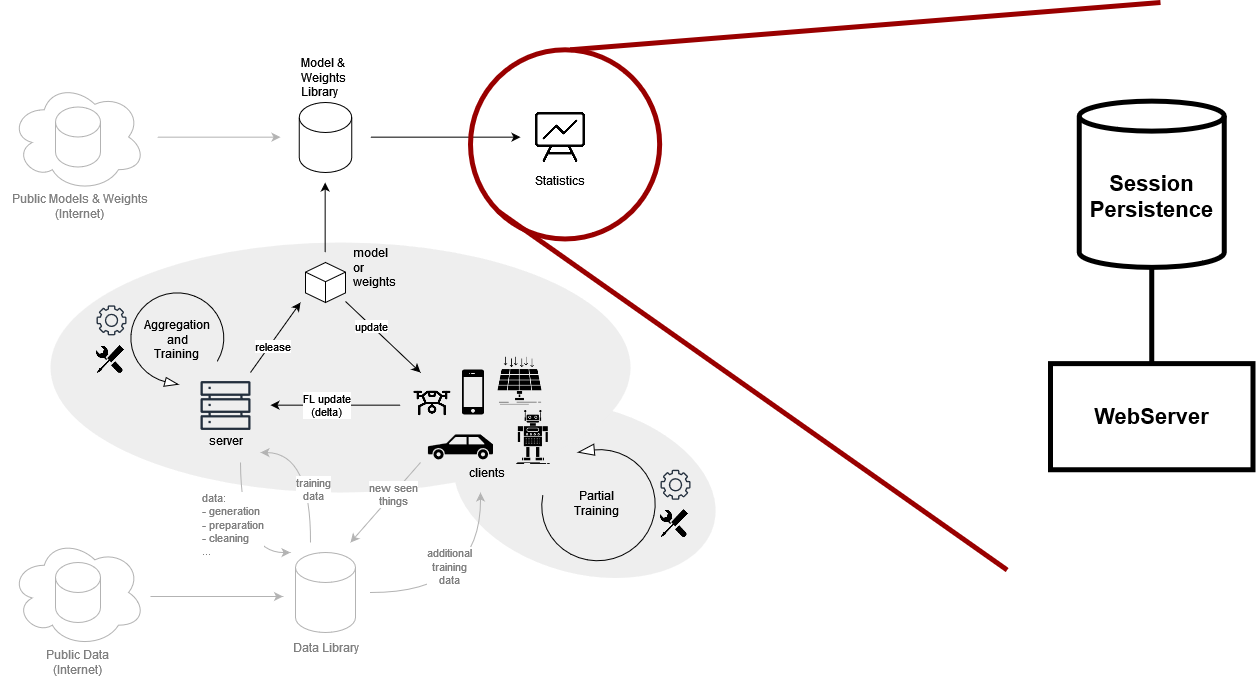

The diagram above was exported from draw.io. Its source (the exported page's mxGraphModel, read from the mxfile embedded in the PNG):
<mxGraphModel dx="1434" dy="782" grid="1" gridSize="10" guides="1" tooltips="1" connect="1" arrows="1" fold="1" page="1" pageScale="1" pageWidth="1169" pageHeight="827" math="0" shadow="0">
  <root>
    <mxCell id="0" />
    <mxCell id="1" parent="0" />
    <mxCell id="kIQL6InWpWwd8AoNFhsy-70" value="" style="ellipse;whiteSpace=wrap;html=1;rotation=15;strokeColor=none;fillColor=#eeeeee;" parent="1" vertex="1">
      <mxGeometry x="710.5" y="503.87" width="267.37" height="167.38" as="geometry" />
    </mxCell>
    <mxCell id="kIQL6InWpWwd8AoNFhsy-69" value="" style="ellipse;whiteSpace=wrap;html=1;fillColor=#eeeeee;strokeColor=none;" parent="1" vertex="1">
      <mxGeometry x="310" y="340" width="580" height="250" as="geometry" />
    </mxCell>
    <mxCell id="kIQL6InWpWwd8AoNFhsy-1" value="" style="html=1;shape=mxgraph.basic.isocube;isoAngle=15;" parent="1" vertex="1">
      <mxGeometry x="565" y="360" width="40" height="40" as="geometry" />
    </mxCell>
    <mxCell id="kIQL6InWpWwd8AoNFhsy-2" value="&lt;div&gt;model&lt;/div&gt;&lt;div&gt;or&lt;/div&gt;&lt;div&gt;weights&lt;/div&gt;" style="text;html=1;strokeColor=none;fillColor=none;align=left;verticalAlign=middle;whiteSpace=wrap;rounded=0;" parent="1" vertex="1">
      <mxGeometry x="611.25" y="340" width="52.5" height="50" as="geometry" />
    </mxCell>
    <mxCell id="kIQL6InWpWwd8AoNFhsy-3" value="" style="shape=cylinder3;whiteSpace=wrap;html=1;boundedLbl=1;backgroundOutline=1;size=15;" parent="1" vertex="1">
      <mxGeometry x="558.75" y="200" width="52.5" height="70" as="geometry" />
    </mxCell>
    <mxCell id="kIQL6InWpWwd8AoNFhsy-4" value="" style="sketch=0;outlineConnect=0;fontColor=#232F3E;gradientColor=none;fillColor=#232F3D;strokeColor=none;dashed=0;verticalLabelPosition=bottom;verticalAlign=top;align=center;html=1;fontSize=12;fontStyle=0;aspect=fixed;pointerEvents=1;shape=mxgraph.aws4.servers;" parent="1" vertex="1">
      <mxGeometry x="460" y="478" width="50" height="50" as="geometry" />
    </mxCell>
    <mxCell id="kIQL6InWpWwd8AoNFhsy-5" value="server" style="text;html=1;strokeColor=none;fillColor=none;align=center;verticalAlign=middle;whiteSpace=wrap;rounded=0;" parent="1" vertex="1">
      <mxGeometry x="458.75" y="528" width="52.5" height="20" as="geometry" />
    </mxCell>
    <mxCell id="kIQL6InWpWwd8AoNFhsy-7" value="" style="shape=mxgraph.signs.transportation.car_3;html=1;pointerEvents=1;fillColor=#000000;strokeColor=none;verticalLabelPosition=bottom;verticalAlign=top;align=center;" parent="1" vertex="1">
      <mxGeometry x="687.37" y="531.87" width="65.13" height="25" as="geometry" />
    </mxCell>
    <mxCell id="kIQL6InWpWwd8AoNFhsy-8" value="" style="shape=image;html=1;verticalAlign=top;verticalLabelPosition=bottom;labelBackgroundColor=#ffffff;imageAspect=0;aspect=fixed;image=https://cdn4.iconfinder.com/data/icons/ionicons/512/icon-iphone-128.png" parent="1" vertex="1">
      <mxGeometry x="702.5" y="459.87" width="60" height="60" as="geometry" />
    </mxCell>
    <mxCell id="kIQL6InWpWwd8AoNFhsy-9" value="" style="shape=image;html=1;verticalAlign=top;verticalLabelPosition=bottom;labelBackgroundColor=#ffffff;imageAspect=0;aspect=fixed;image=https://cdn2.iconfinder.com/data/icons/business-and-education-1/512/133_Solar_Panel_Energy_technology_smart_city_technology_smart-128.png" parent="1" vertex="1">
      <mxGeometry x="752.5" y="451.87" width="53" height="53" as="geometry" />
    </mxCell>
    <mxCell id="kIQL6InWpWwd8AoNFhsy-10" value="" style="verticalLabelPosition=bottom;html=1;verticalAlign=top;strokeWidth=1;shape=mxgraph.lean_mapping.physical_pull;pointerEvents=1;rotation=90;" parent="1" vertex="1">
      <mxGeometry x="390" y="390" width="93.75" height="93.75" as="geometry" />
    </mxCell>
    <mxCell id="kIQL6InWpWwd8AoNFhsy-12" value="" style="shape=image;html=1;verticalAlign=top;verticalLabelPosition=bottom;labelBackgroundColor=#ffffff;imageAspect=0;aspect=fixed;image=https://cdn2.iconfinder.com/data/icons/competitive-strategy-and-corporate-training/512/199_robot_Android_artificial_bot_technology_app_development-128.png" parent="1" vertex="1">
      <mxGeometry x="762.5" y="504.87" width="60" height="60" as="geometry" />
    </mxCell>
    <mxCell id="kIQL6InWpWwd8AoNFhsy-13" value="" style="shape=image;html=1;verticalAlign=top;verticalLabelPosition=bottom;labelBackgroundColor=#ffffff;imageAspect=0;aspect=fixed;image=https://cdn1.iconfinder.com/data/icons/vehicle-37/24/Drone-128.png" parent="1" vertex="1">
      <mxGeometry x="672.5" y="481.87" width="38" height="38" as="geometry" />
    </mxCell>
    <mxCell id="kIQL6InWpWwd8AoNFhsy-14" value="" style="endArrow=classic;html=1;rounded=0;" parent="1" edge="1">
      <mxGeometry width="50" height="50" relative="1" as="geometry">
        <mxPoint x="510" y="470" as="sourcePoint" />
        <mxPoint x="560" y="400" as="targetPoint" />
      </mxGeometry>
    </mxCell>
    <mxCell id="kIQL6InWpWwd8AoNFhsy-22" value="release" style="edgeLabel;html=1;align=center;verticalAlign=middle;resizable=0;points=[];" parent="kIQL6InWpWwd8AoNFhsy-14" vertex="1" connectable="0">
      <mxGeometry x="-0.1881" y="-3" relative="1" as="geometry">
        <mxPoint x="-1" as="offset" />
      </mxGeometry>
    </mxCell>
    <mxCell id="kIQL6InWpWwd8AoNFhsy-15" value="" style="sketch=0;outlineConnect=0;fontColor=#232F3E;gradientColor=none;fillColor=#232F3D;strokeColor=none;dashed=0;verticalLabelPosition=bottom;verticalAlign=top;align=center;html=1;fontSize=12;fontStyle=0;aspect=fixed;pointerEvents=1;shape=mxgraph.aws4.gear;" parent="1" vertex="1">
      <mxGeometry x="920" y="567.25" width="30" height="30" as="geometry" />
    </mxCell>
    <mxCell id="kIQL6InWpWwd8AoNFhsy-16" value="" style="verticalLabelPosition=bottom;html=1;verticalAlign=top;strokeWidth=1;shape=mxgraph.lean_mapping.physical_pull;pointerEvents=1;rotation=-110;strokeColor=default;" parent="1" vertex="1">
      <mxGeometry x="800" y="543.87" width="114.75" height="114.75" as="geometry" />
    </mxCell>
    <mxCell id="kIQL6InWpWwd8AoNFhsy-17" value="" style="shape=image;html=1;verticalAlign=top;verticalLabelPosition=bottom;labelBackgroundColor=#ffffff;imageAspect=0;aspect=fixed;image=https://cdn0.iconfinder.com/data/icons/octicons/1024/tools-128.png" parent="1" vertex="1">
      <mxGeometry x="920" y="607.25" width="28" height="28" as="geometry" />
    </mxCell>
    <mxCell id="kIQL6InWpWwd8AoNFhsy-18" value="&lt;div&gt;Partial&lt;/div&gt;&lt;div&gt;Training&lt;br&gt;&lt;/div&gt;" style="text;html=1;strokeColor=none;fillColor=none;align=center;verticalAlign=middle;whiteSpace=wrap;rounded=0;" parent="1" vertex="1">
      <mxGeometry x="827.37" y="586.25" width="60" height="30" as="geometry" />
    </mxCell>
    <mxCell id="kIQL6InWpWwd8AoNFhsy-19" value="&lt;div&gt;Aggregation&lt;/div&gt;&lt;div&gt;and&lt;/div&gt;&lt;div&gt;Training&lt;br&gt;&lt;/div&gt;" style="text;html=1;strokeColor=none;fillColor=none;align=center;verticalAlign=middle;whiteSpace=wrap;rounded=0;" parent="1" vertex="1">
      <mxGeometry x="406.88" y="421.87" width="60" height="30" as="geometry" />
    </mxCell>
    <mxCell id="kIQL6InWpWwd8AoNFhsy-20" value="" style="sketch=0;outlineConnect=0;fontColor=#232F3E;gradientColor=none;fillColor=#232F3D;strokeColor=none;dashed=0;verticalLabelPosition=bottom;verticalAlign=top;align=center;html=1;fontSize=12;fontStyle=0;aspect=fixed;pointerEvents=1;shape=mxgraph.aws4.gear;" parent="1" vertex="1">
      <mxGeometry x="356" y="402.87" width="30" height="30" as="geometry" />
    </mxCell>
    <mxCell id="kIQL6InWpWwd8AoNFhsy-21" value="" style="shape=image;html=1;verticalAlign=top;verticalLabelPosition=bottom;labelBackgroundColor=#ffffff;imageAspect=0;aspect=fixed;image=https://cdn0.iconfinder.com/data/icons/octicons/1024/tools-128.png" parent="1" vertex="1">
      <mxGeometry x="356" y="442.87" width="28" height="28" as="geometry" />
    </mxCell>
    <mxCell id="kIQL6InWpWwd8AoNFhsy-23" value="" style="endArrow=classic;html=1;rounded=0;" parent="1" edge="1">
      <mxGeometry width="50" height="50" relative="1" as="geometry">
        <mxPoint x="584.66" y="350" as="sourcePoint" />
        <mxPoint x="584.66" y="280" as="targetPoint" />
      </mxGeometry>
    </mxCell>
    <mxCell id="kIQL6InWpWwd8AoNFhsy-26" value="&lt;div&gt;Model &amp;amp; Weights&lt;/div&gt;&lt;div&gt;Library&lt;br&gt;&lt;/div&gt;" style="text;html=1;strokeColor=none;fillColor=none;align=left;verticalAlign=middle;whiteSpace=wrap;rounded=0;" parent="1" vertex="1">
      <mxGeometry x="558.75" y="160" width="60" height="30" as="geometry" />
    </mxCell>
    <mxCell id="kIQL6InWpWwd8AoNFhsy-29" value="" style="shape=image;verticalLabelPosition=bottom;labelBackgroundColor=default;verticalAlign=top;aspect=fixed;imageAspect=0;image=https://cdn0.iconfinder.com/data/icons/business-management-line-2/24/presentation-512.png;spacing=2;" parent="1" vertex="1">
      <mxGeometry x="790" y="205" width="60" height="60" as="geometry" />
    </mxCell>
    <mxCell id="kIQL6InWpWwd8AoNFhsy-30" value="" style="endArrow=classic;html=1;rounded=0;" parent="1" edge="1">
      <mxGeometry width="50" height="50" relative="1" as="geometry">
        <mxPoint x="630" y="234.66" as="sourcePoint" />
        <mxPoint x="780" y="234.66" as="targetPoint" />
      </mxGeometry>
    </mxCell>
    <mxCell id="kIQL6InWpWwd8AoNFhsy-31" value="" style="endArrow=classic;html=1;rounded=0;" parent="1" source="kIQL6InWpWwd8AoNFhsy-1" edge="1">
      <mxGeometry width="50" height="50" relative="1" as="geometry">
        <mxPoint x="580" y="460" as="sourcePoint" />
        <mxPoint x="680" y="470" as="targetPoint" />
      </mxGeometry>
    </mxCell>
    <mxCell id="kIQL6InWpWwd8AoNFhsy-32" value="update" style="edgeLabel;html=1;align=center;verticalAlign=middle;resizable=0;points=[];" parent="kIQL6InWpWwd8AoNFhsy-31" vertex="1" connectable="0">
      <mxGeometry x="-0.3135" relative="1" as="geometry">
        <mxPoint as="offset" />
      </mxGeometry>
    </mxCell>
    <mxCell id="kIQL6InWpWwd8AoNFhsy-33" value="" style="endArrow=classic;html=1;rounded=0;" parent="1" edge="1">
      <mxGeometry width="50" height="50" relative="1" as="geometry">
        <mxPoint x="660" y="502.66" as="sourcePoint" />
        <mxPoint x="530" y="502.66" as="targetPoint" />
      </mxGeometry>
    </mxCell>
    <mxCell id="kIQL6InWpWwd8AoNFhsy-34" value="&lt;div&gt;FL update&lt;/div&gt;&lt;div&gt;(delta)&lt;br&gt;&lt;/div&gt;" style="edgeLabel;html=1;align=center;verticalAlign=middle;resizable=0;points=[];" parent="kIQL6InWpWwd8AoNFhsy-33" vertex="1" connectable="0">
      <mxGeometry x="0.1464" relative="1" as="geometry">
        <mxPoint as="offset" />
      </mxGeometry>
    </mxCell>
    <mxCell id="kIQL6InWpWwd8AoNFhsy-35" value="" style="shape=cylinder3;whiteSpace=wrap;html=1;boundedLbl=1;backgroundOutline=1;size=15;fontColor=#808080;strokeColor=#B3B3B3;" parent="1" vertex="1">
      <mxGeometry x="555" y="650" width="60" height="80" as="geometry" />
    </mxCell>
    <mxCell id="kIQL6InWpWwd8AoNFhsy-36" value="Data Library" style="text;html=1;strokeColor=none;fillColor=none;align=center;verticalAlign=middle;whiteSpace=wrap;rounded=0;fontColor=#808080;" parent="1" vertex="1">
      <mxGeometry x="542.5" y="730" width="85" height="30" as="geometry" />
    </mxCell>
    <mxCell id="kIQL6InWpWwd8AoNFhsy-37" value="Statistics" style="text;html=1;strokeColor=none;fillColor=none;align=center;verticalAlign=middle;whiteSpace=wrap;rounded=0;" parent="1" vertex="1">
      <mxGeometry x="790" y="265" width="60" height="25" as="geometry" />
    </mxCell>
    <mxCell id="kIQL6InWpWwd8AoNFhsy-39" value="" style="endArrow=none;startArrow=classic;html=1;rounded=0;startFill=1;edgeStyle=orthogonalEdgeStyle;curved=1;endFill=0;fontColor=#808080;strokeColor=#B3B3B3;" parent="1" edge="1">
      <mxGeometry width="50" height="50" relative="1" as="geometry">
        <mxPoint x="550" y="650" as="sourcePoint" />
        <mxPoint x="500" y="560" as="targetPoint" />
      </mxGeometry>
    </mxCell>
    <mxCell id="kIQL6InWpWwd8AoNFhsy-43" value="&lt;div align=&quot;left&quot;&gt;data:&lt;/div&gt;&lt;div align=&quot;left&quot;&gt;- generation&lt;/div&gt;&lt;div align=&quot;left&quot;&gt;- preparation&lt;/div&gt;&lt;div align=&quot;left&quot;&gt;- cleaning&lt;/div&gt;&lt;div align=&quot;left&quot;&gt;...&lt;br&gt;&lt;/div&gt;" style="edgeLabel;html=1;align=left;verticalAlign=middle;resizable=0;points=[];labelBackgroundColor=default;fontColor=#808080;" parent="kIQL6InWpWwd8AoNFhsy-39" vertex="1" connectable="0">
      <mxGeometry x="0.223" y="2" relative="1" as="geometry">
        <mxPoint x="-38" y="7" as="offset" />
      </mxGeometry>
    </mxCell>
    <mxCell id="kIQL6InWpWwd8AoNFhsy-40" value="" style="endArrow=none;startArrow=classic;html=1;rounded=0;endFill=0;fontColor=#808080;strokeColor=#B3B3B3;" parent="1" edge="1">
      <mxGeometry width="50" height="50" relative="1" as="geometry">
        <mxPoint x="610" y="640" as="sourcePoint" />
        <mxPoint x="680" y="560" as="targetPoint" />
      </mxGeometry>
    </mxCell>
    <mxCell id="kIQL6InWpWwd8AoNFhsy-42" value="&lt;div&gt;new seen&lt;/div&gt;&lt;div&gt;things&lt;br&gt;&lt;/div&gt;" style="edgeLabel;html=1;align=center;verticalAlign=middle;resizable=0;points=[];fontColor=#808080;" parent="kIQL6InWpWwd8AoNFhsy-40" vertex="1" connectable="0">
      <mxGeometry x="0.214" relative="1" as="geometry">
        <mxPoint as="offset" />
      </mxGeometry>
    </mxCell>
    <mxCell id="kIQL6InWpWwd8AoNFhsy-44" value="" style="endArrow=none;startArrow=classic;html=1;rounded=0;startFill=1;edgeStyle=orthogonalEdgeStyle;curved=1;endFill=0;fontColor=#808080;strokeColor=#B3B3B3;" parent="1" edge="1">
      <mxGeometry width="50" height="50" relative="1" as="geometry">
        <mxPoint x="520" y="550" as="sourcePoint" />
        <mxPoint x="570" y="640" as="targetPoint" />
      </mxGeometry>
    </mxCell>
    <mxCell id="kIQL6InWpWwd8AoNFhsy-45" value="&lt;div&gt;training&lt;/div&gt;&lt;div&gt;data&lt;br&gt;&lt;/div&gt;" style="edgeLabel;html=1;align=center;verticalAlign=middle;resizable=0;points=[];fontColor=#808080;" parent="kIQL6InWpWwd8AoNFhsy-44" vertex="1" connectable="0">
      <mxGeometry x="0.223" y="2" relative="1" as="geometry">
        <mxPoint as="offset" />
      </mxGeometry>
    </mxCell>
    <mxCell id="kIQL6InWpWwd8AoNFhsy-48" value="" style="group;fontColor=#808080;strokeColor=none;" parent="1" vertex="1" connectable="0">
      <mxGeometry x="270" y="635.5" width="135" height="109" as="geometry" />
    </mxCell>
    <mxCell id="kIQL6InWpWwd8AoNFhsy-47" value="" style="ellipse;shape=cloud;whiteSpace=wrap;html=1;fontColor=#808080;strokeColor=#B3B3B3;" parent="kIQL6InWpWwd8AoNFhsy-48" vertex="1">
      <mxGeometry width="135" height="109" as="geometry" />
    </mxCell>
    <mxCell id="kIQL6InWpWwd8AoNFhsy-46" value="" style="shape=cylinder3;whiteSpace=wrap;html=1;boundedLbl=1;backgroundOutline=1;size=15;fontColor=#808080;strokeColor=#B3B3B3;" parent="kIQL6InWpWwd8AoNFhsy-48" vertex="1">
      <mxGeometry x="45" y="24.5" width="45" height="60" as="geometry" />
    </mxCell>
    <mxCell id="kIQL6InWpWwd8AoNFhsy-49" value="&lt;div&gt;Public Data&lt;/div&gt;&lt;div&gt;(Internet)&lt;br&gt;&lt;/div&gt;" style="text;html=1;strokeColor=none;fillColor=none;align=center;verticalAlign=middle;whiteSpace=wrap;rounded=0;fontColor=#808080;" parent="1" vertex="1">
      <mxGeometry x="295" y="744.5" width="85" height="30" as="geometry" />
    </mxCell>
    <mxCell id="kIQL6InWpWwd8AoNFhsy-50" value="" style="endArrow=classic;html=1;rounded=0;fontColor=#808080;strokeColor=#B3B3B3;" parent="1" edge="1">
      <mxGeometry width="50" height="50" relative="1" as="geometry">
        <mxPoint x="410" y="694" as="sourcePoint" />
        <mxPoint x="542.5" y="694" as="targetPoint" />
      </mxGeometry>
    </mxCell>
    <mxCell id="kIQL6InWpWwd8AoNFhsy-51" value="" style="group;fontColor=#808080;strokeColor=none;" parent="1" vertex="1" connectable="0">
      <mxGeometry x="270" y="180" width="135" height="109" as="geometry" />
    </mxCell>
    <mxCell id="kIQL6InWpWwd8AoNFhsy-52" value="" style="ellipse;shape=cloud;whiteSpace=wrap;html=1;fontColor=#808080;strokeColor=#B3B3B3;" parent="kIQL6InWpWwd8AoNFhsy-51" vertex="1">
      <mxGeometry width="135" height="109" as="geometry" />
    </mxCell>
    <mxCell id="kIQL6InWpWwd8AoNFhsy-53" value="" style="shape=cylinder3;whiteSpace=wrap;html=1;boundedLbl=1;backgroundOutline=1;size=15;fontColor=#808080;strokeColor=#B3B3B3;" parent="kIQL6InWpWwd8AoNFhsy-51" vertex="1">
      <mxGeometry x="45" y="24.5" width="45" height="60" as="geometry" />
    </mxCell>
    <mxCell id="kIQL6InWpWwd8AoNFhsy-54" value="&lt;div&gt;Public Models &amp;amp; Weights&lt;br&gt;&lt;/div&gt;&lt;div&gt;(Internet)&lt;br&gt;&lt;/div&gt;" style="text;html=1;strokeColor=none;fillColor=none;align=center;verticalAlign=middle;whiteSpace=wrap;rounded=0;fontColor=#808080;" parent="1" vertex="1">
      <mxGeometry x="260" y="289" width="160" height="30" as="geometry" />
    </mxCell>
    <mxCell id="kIQL6InWpWwd8AoNFhsy-55" value="" style="endArrow=classic;html=1;rounded=0;fontColor=#808080;strokeColor=#B3B3B3;" parent="1" edge="1">
      <mxGeometry width="50" height="50" relative="1" as="geometry">
        <mxPoint x="416.88" y="234.66" as="sourcePoint" />
        <mxPoint x="540" y="234.66" as="targetPoint" />
      </mxGeometry>
    </mxCell>
    <mxCell id="kIQL6InWpWwd8AoNFhsy-56" value="" style="endArrow=classic;html=1;rounded=0;edgeStyle=orthogonalEdgeStyle;curved=1;strokeColor=#B3B3B3;fontColor=#808080;" parent="1" edge="1">
      <mxGeometry width="50" height="50" relative="1" as="geometry">
        <mxPoint x="630" y="690" as="sourcePoint" />
        <mxPoint x="740" y="590" as="targetPoint" />
      </mxGeometry>
    </mxCell>
    <mxCell id="kIQL6InWpWwd8AoNFhsy-57" value="&lt;div&gt;additional&lt;/div&gt;&lt;div&gt;training&lt;/div&gt;&lt;div&gt;data&lt;/div&gt;" style="edgeLabel;html=1;align=center;verticalAlign=middle;resizable=0;points=[];fontColor=#808080;" parent="kIQL6InWpWwd8AoNFhsy-56" vertex="1" connectable="0">
      <mxGeometry x="-0.262" y="27" relative="1" as="geometry">
        <mxPoint as="offset" />
      </mxGeometry>
    </mxCell>
    <mxCell id="kIQL6InWpWwd8AoNFhsy-63" value="clients" style="text;html=1;strokeColor=none;fillColor=none;align=center;verticalAlign=middle;whiteSpace=wrap;rounded=0;" parent="1" vertex="1">
      <mxGeometry x="720" y="559.87" width="52.5" height="20" as="geometry" />
    </mxCell>
    <mxCell id="Q9Pvz-Hqfnrh-zUzVJVR-10" value="WebServer" style="rounded=0;whiteSpace=wrap;html=1;strokeWidth=5;fontSize=22;fontStyle=1" vertex="1" parent="1">
      <mxGeometry x="1310" y="461.12" width="202.5" height="106.13" as="geometry" />
    </mxCell>
    <mxCell id="Q9Pvz-Hqfnrh-zUzVJVR-11" value="&lt;div style=&quot;font-size: 22px;&quot;&gt;Session&lt;/div&gt;&lt;div style=&quot;font-size: 22px;&quot;&gt;Persistence&lt;br style=&quot;font-size: 22px;&quot;&gt;&lt;/div&gt;" style="shape=cylinder3;whiteSpace=wrap;html=1;boundedLbl=1;backgroundOutline=1;size=15;strokeWidth=5;fontSize=22;fontStyle=1" vertex="1" parent="1">
      <mxGeometry x="1338.75" y="198.63" width="145" height="166.25" as="geometry" />
    </mxCell>
    <mxCell id="Q9Pvz-Hqfnrh-zUzVJVR-12" value="" style="endArrow=none;html=1;rounded=0;entryX=0.5;entryY=1;entryDx=0;entryDy=0;entryPerimeter=0;exitX=0.5;exitY=0;exitDx=0;exitDy=0;strokeWidth=5;" edge="1" parent="1" source="Q9Pvz-Hqfnrh-zUzVJVR-10" target="Q9Pvz-Hqfnrh-zUzVJVR-11">
      <mxGeometry width="50" height="50" relative="1" as="geometry">
        <mxPoint x="963.75" y="894.88" as="sourcePoint" />
        <mxPoint x="963.75" y="804.88" as="targetPoint" />
      </mxGeometry>
    </mxCell>
    <mxCell id="Q9Pvz-Hqfnrh-zUzVJVR-7" value="" style="ellipse;whiteSpace=wrap;html=1;aspect=fixed;fillColor=none;strokeColor=#990000;strokeWidth=5;" vertex="1" parent="1">
      <mxGeometry x="730" y="147.29166666666669" width="189.16666666666669" height="189.16666666666669" as="geometry" />
    </mxCell>
    <mxCell id="Q9Pvz-Hqfnrh-zUzVJVR-8" value="" style="endArrow=none;html=1;rounded=0;entryX=0;entryY=1;entryDx=0;entryDy=0;strokeWidth=5;strokeColor=#990000;" edge="1" parent="1" target="Q9Pvz-Hqfnrh-zUzVJVR-7">
      <mxGeometry width="50" height="50" relative="1" as="geometry">
        <mxPoint x="1266.6666666666665" y="667.5" as="sourcePoint" />
        <mxPoint x="1598.8888888888887" y="738.4375" as="targetPoint" />
      </mxGeometry>
    </mxCell>
    <mxCell id="Q9Pvz-Hqfnrh-zUzVJVR-9" value="" style="endArrow=none;html=1;rounded=0;entryX=0.75;entryY=0;entryDx=0;entryDy=0;strokeWidth=5;strokeColor=#990000;" edge="1" parent="1">
      <mxGeometry width="50" height="50" relative="1" as="geometry">
        <mxPoint x="1420" y="100" as="sourcePoint" />
        <mxPoint x="829.6666666666666" y="147.29166666666669" as="targetPoint" />
      </mxGeometry>
    </mxCell>
  </root>
</mxGraphModel>